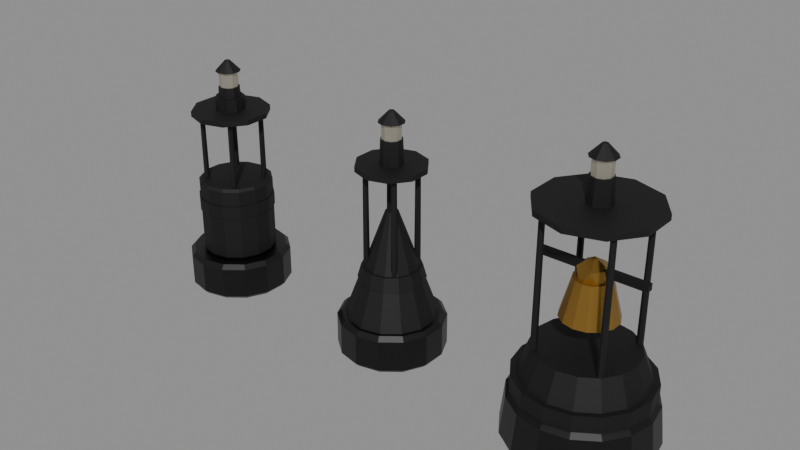 # Source: buoys.blend  (saved by Blender 4.5.91; exported with 4.5.12 LTS)
import bpy
from mathutils import Matrix  # noqa: F401  (used for matrix-valued properties, if any)

bpy.ops.wm.read_factory_settings(use_empty=True)
scene = bpy.context.scene
scene.name = 'Scene'

# ---- materials (node trees are filled in below, after node groups)
mat_wet_2a2a2a = bpy.data.materials.new('wet_2A2A2A')
mat_wet_2a2a2a.diffuse_color = (0.02315, 0.02315, 0.02315, 1.0)
mat_col_b3261e = bpy.data.materials.new('col_B3261E')
mat_col_b3261e.diffuse_color = (0.4508, 0.01938, 0.01298, 1.0)
mat_col_e8e2d4 = bpy.data.materials.new('col_E8E2D4')
mat_col_e8e2d4.diffuse_color = (0.807, 0.7605, 0.6584, 1.0)
mat_col_2b2d30 = bpy.data.materials.new('col_2B2D30')
mat_col_2b2d30.diffuse_color = (0.02416, 0.02624, 0.02956, 1.0)
mat_col_1e1f22 = bpy.data.materials.new('col_1E1F22')
mat_col_1e1f22.diffuse_color = (0.01298, 0.0137, 0.016, 1.0)
mat_metal_c9c2b0 = bpy.data.materials.new('metal_C9C2B0')
mat_metal_c9c2b0.diffuse_color = (0.5841, 0.5395, 0.4342, 1.0)
mat_col_1f6b3a = bpy.data.materials.new('col_1F6B3A')
mat_col_1f6b3a.diffuse_color = (0.0137, 0.147, 0.04231, 1.0)
mat_col_1e3c46 = bpy.data.materials.new('col_1E3C46')
mat_col_1e3c46.diffuse_color = (0.01298, 0.04519, 0.06125, 1.0)
mat_col_c7a63a = bpy.data.materials.new('col_C7A63A')
mat_col_c7a63a.diffuse_color = (0.5711, 0.3813, 0.04231, 1.0)
mat_metal_a8803c = bpy.data.materials.new('metal_A8803C')
mat_metal_a8803c.diffuse_color = (0.3916, 0.2159, 0.04519, 1.0)

# ---- material node trees
mat_wet_2a2a2a.use_nodes = True; mat_wet_2a2a2a.node_tree.nodes.clear()
_N = mat_wet_2a2a2a.node_tree.nodes; _L = mat_wet_2a2a2a.node_tree.links
n0 = _N.new('ShaderNodeBsdfPrincipled'); n0.name = 'Principled BSDF'; n0.location = (-200, 100)
n0.inputs[2].default_value = 0.4
n1 = _N.new('ShaderNodeOutputMaterial'); n1.name = 'Material Output'; n1.location = (200, 100)
n2 = _N.new('ShaderNodeVertexColor'); n2.name = 'Color Attribute'; n2.location = (0, 0)
n2.layer_name = 'Col'
n3 = _N.new('ShaderNodeMix'); n3.name = 'Mix'; n3.location = (0, 0)
n3.data_type = 'RGBA'
n3.blend_type = 'MULTIPLY'
n3.inputs[0].default_value = 1.0
n3.inputs[6].default_value = (0.02315, 0.02315, 0.02315, 1.0)
_L.new(n0.outputs[0], n1.inputs[0])
_L.new(n2.outputs[0], n3.inputs[7])
_L.new(n3.outputs[2], n0.inputs[0])
n1.is_active_output = True
mat_col_b3261e.use_nodes = True; mat_col_b3261e.node_tree.nodes.clear()
_N = mat_col_b3261e.node_tree.nodes; _L = mat_col_b3261e.node_tree.links
n0 = _N.new('ShaderNodeBsdfPrincipled'); n0.name = 'Principled BSDF'; n0.location = (-200, 100)
n0.inputs[2].default_value = 0.7
n1 = _N.new('ShaderNodeOutputMaterial'); n1.name = 'Material Output'; n1.location = (200, 100)
n2 = _N.new('ShaderNodeVertexColor'); n2.name = 'Color Attribute'; n2.location = (0, 0)
n2.layer_name = 'Col'
n3 = _N.new('ShaderNodeMix'); n3.name = 'Mix'; n3.location = (0, 0)
n3.data_type = 'RGBA'
n3.blend_type = 'MULTIPLY'
n3.inputs[0].default_value = 1.0
n3.inputs[6].default_value = (0.4508, 0.01938, 0.01298, 1.0)
_L.new(n0.outputs[0], n1.inputs[0])
_L.new(n2.outputs[0], n3.inputs[7])
_L.new(n3.outputs[2], n0.inputs[0])
n1.is_active_output = True
mat_col_e8e2d4.use_nodes = True; mat_col_e8e2d4.node_tree.nodes.clear()
_N = mat_col_e8e2d4.node_tree.nodes; _L = mat_col_e8e2d4.node_tree.links
n0 = _N.new('ShaderNodeBsdfPrincipled'); n0.name = 'Principled BSDF'; n0.location = (-200, 100)
n0.inputs[2].default_value = 0.7
n1 = _N.new('ShaderNodeOutputMaterial'); n1.name = 'Material Output'; n1.location = (200, 100)
n2 = _N.new('ShaderNodeVertexColor'); n2.name = 'Color Attribute'; n2.location = (0, 0)
n2.layer_name = 'Col'
n3 = _N.new('ShaderNodeMix'); n3.name = 'Mix'; n3.location = (0, 0)
n3.data_type = 'RGBA'
n3.blend_type = 'MULTIPLY'
n3.inputs[0].default_value = 1.0
n3.inputs[6].default_value = (0.807, 0.7605, 0.6584, 1.0)
_L.new(n0.outputs[0], n1.inputs[0])
_L.new(n2.outputs[0], n3.inputs[7])
_L.new(n3.outputs[2], n0.inputs[0])
n1.is_active_output = True
mat_col_2b2d30.use_nodes = True; mat_col_2b2d30.node_tree.nodes.clear()
_N = mat_col_2b2d30.node_tree.nodes; _L = mat_col_2b2d30.node_tree.links
n0 = _N.new('ShaderNodeBsdfPrincipled'); n0.name = 'Principled BSDF'; n0.location = (-200, 100)
n0.inputs[2].default_value = 0.7
n1 = _N.new('ShaderNodeOutputMaterial'); n1.name = 'Material Output'; n1.location = (200, 100)
n2 = _N.new('ShaderNodeVertexColor'); n2.name = 'Color Attribute'; n2.location = (0, 0)
n2.layer_name = 'Col'
n3 = _N.new('ShaderNodeMix'); n3.name = 'Mix'; n3.location = (0, 0)
n3.data_type = 'RGBA'
n3.blend_type = 'MULTIPLY'
n3.inputs[0].default_value = 1.0
n3.inputs[6].default_value = (0.02416, 0.02624, 0.02956, 1.0)
_L.new(n0.outputs[0], n1.inputs[0])
_L.new(n2.outputs[0], n3.inputs[7])
_L.new(n3.outputs[2], n0.inputs[0])
n1.is_active_output = True
mat_col_1e1f22.use_nodes = True; mat_col_1e1f22.node_tree.nodes.clear()
_N = mat_col_1e1f22.node_tree.nodes; _L = mat_col_1e1f22.node_tree.links
n0 = _N.new('ShaderNodeBsdfPrincipled'); n0.name = 'Principled BSDF'; n0.location = (-200, 100)
n0.inputs[2].default_value = 0.7
n1 = _N.new('ShaderNodeOutputMaterial'); n1.name = 'Material Output'; n1.location = (200, 100)
n2 = _N.new('ShaderNodeVertexColor'); n2.name = 'Color Attribute'; n2.location = (0, 0)
n2.layer_name = 'Col'
n3 = _N.new('ShaderNodeMix'); n3.name = 'Mix'; n3.location = (0, 0)
n3.data_type = 'RGBA'
n3.blend_type = 'MULTIPLY'
n3.inputs[0].default_value = 1.0
n3.inputs[6].default_value = (0.01298, 0.0137, 0.016, 1.0)
_L.new(n0.outputs[0], n1.inputs[0])
_L.new(n2.outputs[0], n3.inputs[7])
_L.new(n3.outputs[2], n0.inputs[0])
n1.is_active_output = True
mat_metal_c9c2b0.use_nodes = True; mat_metal_c9c2b0.node_tree.nodes.clear()
_N = mat_metal_c9c2b0.node_tree.nodes; _L = mat_metal_c9c2b0.node_tree.links
n0 = _N.new('ShaderNodeBsdfPrincipled'); n0.name = 'Principled BSDF'; n0.location = (-200, 100)
n0.inputs[0].default_value = (0.5841, 0.5395, 0.4342, 1.0)
n0.inputs[1].default_value = 0.8
n0.inputs[2].default_value = 0.35
n1 = _N.new('ShaderNodeOutputMaterial'); n1.name = 'Material Output'; n1.location = (200, 100)
_L.new(n0.outputs[0], n1.inputs[0])
n1.is_active_output = True
mat_col_1f6b3a.use_nodes = True; mat_col_1f6b3a.node_tree.nodes.clear()
_N = mat_col_1f6b3a.node_tree.nodes; _L = mat_col_1f6b3a.node_tree.links
n0 = _N.new('ShaderNodeBsdfPrincipled'); n0.name = 'Principled BSDF'; n0.location = (-200, 100)
n0.inputs[2].default_value = 0.7
n1 = _N.new('ShaderNodeOutputMaterial'); n1.name = 'Material Output'; n1.location = (200, 100)
n2 = _N.new('ShaderNodeVertexColor'); n2.name = 'Color Attribute'; n2.location = (0, 0)
n2.layer_name = 'Col'
n3 = _N.new('ShaderNodeMix'); n3.name = 'Mix'; n3.location = (0, 0)
n3.data_type = 'RGBA'
n3.blend_type = 'MULTIPLY'
n3.inputs[0].default_value = 1.0
n3.inputs[6].default_value = (0.0137, 0.147, 0.04231, 1.0)
_L.new(n0.outputs[0], n1.inputs[0])
_L.new(n2.outputs[0], n3.inputs[7])
_L.new(n3.outputs[2], n0.inputs[0])
n1.is_active_output = True
mat_col_1e3c46.use_nodes = True; mat_col_1e3c46.node_tree.nodes.clear()
_N = mat_col_1e3c46.node_tree.nodes; _L = mat_col_1e3c46.node_tree.links
n0 = _N.new('ShaderNodeBsdfPrincipled'); n0.name = 'Principled BSDF'; n0.location = (-200, 100)
n0.inputs[2].default_value = 0.7
n1 = _N.new('ShaderNodeOutputMaterial'); n1.name = 'Material Output'; n1.location = (200, 100)
n2 = _N.new('ShaderNodeVertexColor'); n2.name = 'Color Attribute'; n2.location = (0, 0)
n2.layer_name = 'Col'
n3 = _N.new('ShaderNodeMix'); n3.name = 'Mix'; n3.location = (0, 0)
n3.data_type = 'RGBA'
n3.blend_type = 'MULTIPLY'
n3.inputs[0].default_value = 1.0
n3.inputs[6].default_value = (0.01298, 0.04519, 0.06125, 1.0)
_L.new(n0.outputs[0], n1.inputs[0])
_L.new(n2.outputs[0], n3.inputs[7])
_L.new(n3.outputs[2], n0.inputs[0])
n1.is_active_output = True
mat_col_c7a63a.use_nodes = True; mat_col_c7a63a.node_tree.nodes.clear()
_N = mat_col_c7a63a.node_tree.nodes; _L = mat_col_c7a63a.node_tree.links
n0 = _N.new('ShaderNodeBsdfPrincipled'); n0.name = 'Principled BSDF'; n0.location = (-200, 100)
n0.inputs[2].default_value = 0.7
n1 = _N.new('ShaderNodeOutputMaterial'); n1.name = 'Material Output'; n1.location = (200, 100)
n2 = _N.new('ShaderNodeVertexColor'); n2.name = 'Color Attribute'; n2.location = (0, 0)
n2.layer_name = 'Col'
n3 = _N.new('ShaderNodeMix'); n3.name = 'Mix'; n3.location = (0, 0)
n3.data_type = 'RGBA'
n3.blend_type = 'MULTIPLY'
n3.inputs[0].default_value = 1.0
n3.inputs[6].default_value = (0.5711, 0.3813, 0.04231, 1.0)
_L.new(n0.outputs[0], n1.inputs[0])
_L.new(n2.outputs[0], n3.inputs[7])
_L.new(n3.outputs[2], n0.inputs[0])
n1.is_active_output = True
mat_metal_a8803c.use_nodes = True; mat_metal_a8803c.node_tree.nodes.clear()
_N = mat_metal_a8803c.node_tree.nodes; _L = mat_metal_a8803c.node_tree.links
n0 = _N.new('ShaderNodeBsdfPrincipled'); n0.name = 'Principled BSDF'; n0.location = (-200, 100)
n0.inputs[0].default_value = (0.3916, 0.2159, 0.04519, 1.0)
n0.inputs[1].default_value = 0.8
n0.inputs[2].default_value = 0.35
n1 = _N.new('ShaderNodeOutputMaterial'); n1.name = 'Material Output'; n1.location = (200, 100)
_L.new(n0.outputs[0], n1.inputs[0])
n1.is_active_output = True

# ---- meshes
me_float = bpy.data.meshes.new('Float')
me_float.from_pydata([(1.863e-09, 0.9179, 0.0), (0.0, 1.0, 0.08), (-1.863e-09, 0.9179, 0.75), (0.0, 1.0, 0.67), (0.3983, 0.827, 0.0), (0.4339, 0.901, 0.08), (0.3983, 0.827, 0.75), (0.4339, 0.901, 0.67), (0.7177, 0.5723, 0.0), (0.7818, 0.6235, 0.08), (0.7177, 0.5723, 0.75), (0.7818, 0.6235, 0.67), (0.8949, 0.2043, 0.0), (0.9749, 0.2225, 0.08), (0.8949, 0.2043, 0.75), (0.9749, 0.2225, 0.67), (0.8949, -0.2043, 0.0), (0.9749, -0.2225, 0.08), (0.8949, -0.2043, 0.75), (0.9749, -0.2225, 0.67), (0.7177, -0.5723, 0.0), (0.7818, -0.6235, 0.08), (0.7177, -0.5723, 0.75), (0.7818, -0.6235, 0.67), (0.3983, -0.827, 0.0), (0.4339, -0.901, 0.08), (0.3983, -0.827, 0.75), (0.4339, -0.901, 0.67), (-1.863e-09, -0.9179, 0.0), (0.0, -1.0, 0.08), (1.863e-09, -0.9179, 0.75), (0.0, -1.0, 0.67), (-0.3983, -0.827, 0.0), (-0.4339, -0.901, 0.08), (-0.3983, -0.827, 0.75), (-0.4339, -0.901, 0.67), (-0.7177, -0.5723, 0.0), (-0.7818, -0.6235, 0.08), (-0.7177, -0.5723, 0.75), (-0.7818, -0.6235, 0.67), (-0.8949, -0.2043, 0.0), (-0.9749, -0.2225, 0.08), (-0.8949, -0.2043, 0.75), (-0.9749, -0.2225, 0.67), (-0.8949, 0.2043, 0.0), (-0.9749, 0.2225, 0.08), (-0.8949, 0.2043, 0.75), (-0.9749, 0.2225, 0.67), (-0.7177, 0.5723, 0.0), (-0.7818, 0.6235, 0.08), (-0.7177, 0.5723, 0.75), (-0.7818, 0.6235, 0.67), (-0.3983, 0.827, 0.0), (-0.4339, 0.901, 0.08), (-0.3983, 0.827, 0.75), (-0.4339, 0.901, 0.67), (0.0, 0.6687, 0.75), (0.0, 0.72, 0.8), (0.0, 0.6687, 2.25), (0.0, 0.72, 2.2), (0.2901, 0.6025, 0.75), (0.3124, 0.6487, 0.8), (0.2901, 0.6025, 2.25), (0.3124, 0.6487, 2.2), (0.5228, 0.4169, 0.75), (0.5629, 0.4489, 0.8), (0.5228, 0.4169, 2.25), (0.5629, 0.4489, 2.2), (0.6519, 0.1488, 0.75), (0.7019, 0.1602, 0.8), (0.6519, 0.1488, 2.25), (0.7019, 0.1602, 2.2), (0.6519, -0.1488, 0.75), (0.7019, -0.1602, 0.8), (0.6519, -0.1488, 2.25), (0.7019, -0.1602, 2.2), (0.5228, -0.4169, 0.75), (0.5629, -0.4489, 0.8), (0.5228, -0.4169, 2.25), (0.5629, -0.4489, 2.2), (0.2901, -0.6025, 0.75), (0.3124, -0.6487, 0.8), (0.2901, -0.6025, 2.25), (0.3124, -0.6487, 2.2), (0.0, -0.6687, 0.75), (0.0, -0.72, 0.8), (0.0, -0.6687, 2.25), (0.0, -0.72, 2.2), (-0.2901, -0.6025, 0.75), (-0.3124, -0.6487, 0.8), (-0.2901, -0.6025, 2.25), (-0.3124, -0.6487, 2.2), (-0.5228, -0.4169, 0.75), (-0.5629, -0.4489, 0.8), (-0.5228, -0.4169, 2.25), (-0.5629, -0.4489, 2.2), (-0.6519, -0.1488, 0.75), (-0.7019, -0.1602, 0.8), (-0.6519, -0.1488, 2.25), (-0.7019, -0.1602, 2.2), (-0.6519, 0.1488, 0.75), (-0.7019, 0.1602, 0.8), (-0.6519, 0.1488, 2.25), (-0.7019, 0.1602, 2.2), (-0.5228, 0.4169, 0.75), (-0.5629, 0.4489, 0.8), (-0.5228, 0.4169, 2.25), (-0.5629, 0.4489, 2.2), (-0.2901, 0.6025, 0.75), (-0.3124, 0.6487, 0.8), (-0.2901, 0.6025, 2.25), (-0.3124, 0.6487, 2.2), (0.0, 0.74, 1.65), (0.0, 0.74, 1.9), (0.3211, 0.6667, 1.65), (0.3211, 0.6667, 1.9), (0.5786, 0.4614, 1.65), (0.5786, 0.4614, 1.9), (0.7214, 0.1647, 1.65), (0.7214, 0.1647, 1.9), (0.7214, -0.1647, 1.65), (0.7214, -0.1647, 1.9), (0.5786, -0.4614, 1.65), (0.5786, -0.4614, 1.9), (0.3211, -0.6667, 1.65), (0.3211, -0.6667, 1.9), (0.0, -0.74, 1.65), (0.0, -0.74, 1.9), (-0.3211, -0.6667, 1.65), (-0.3211, -0.6667, 1.9), (-0.5786, -0.4614, 1.65), (-0.5786, -0.4614, 1.9), (-0.7214, -0.1647, 1.65), (-0.7214, -0.1647, 1.9), (-0.7214, 0.1647, 1.65), (-0.7214, 0.1647, 1.9), (-0.5786, 0.4614, 1.65), (-0.5786, 0.4614, 1.9), (-0.3211, 0.6667, 1.65), (-0.3211, 0.6667, 1.9), (0.3889, 0.4489, 1.45), (0.3889, 0.4389, 3.55), (0.4409, 0.4189, 1.45), (0.4322, 0.4139, 3.55), (0.4409, 0.3589, 1.45), (0.4322, 0.3639, 3.55), (0.3889, 0.3289, 1.45), (0.3889, 0.3389, 3.55), (0.3369, 0.3589, 1.45), (0.3456, 0.3639, 3.55), (0.3369, 0.4189, 1.45), (0.3456, 0.4139, 3.55), (-0.3889, 0.4489, 1.45), (-0.3889, 0.4389, 3.55), (-0.3369, 0.4189, 1.45), (-0.3456, 0.4139, 3.55), (-0.3369, 0.3589, 1.45), (-0.3456, 0.3639, 3.55), (-0.3889, 0.3289, 1.45), (-0.3889, 0.3389, 3.55), (-0.4409, 0.3589, 1.45), (-0.4322, 0.3639, 3.55), (-0.4409, 0.4189, 1.45), (-0.4322, 0.4139, 3.55), (-0.3889, -0.3289, 1.45), (-0.3889, -0.3389, 3.55), (-0.3369, -0.3589, 1.45), (-0.3456, -0.3639, 3.55), (-0.3369, -0.4189, 1.45), (-0.3456, -0.4139, 3.55), (-0.3889, -0.4489, 1.45), (-0.3889, -0.4389, 3.55), (-0.4409, -0.4189, 1.45), (-0.4322, -0.4139, 3.55), (-0.4409, -0.3589, 1.45), (-0.4322, -0.3639, 3.55), (0.3889, -0.3289, 1.45), (0.3889, -0.3389, 3.55), (0.4409, -0.3589, 1.45), (0.4322, -0.3639, 3.55), (0.4409, -0.4189, 1.45), (0.4322, -0.4139, 3.55), (0.3889, -0.4489, 1.45), (0.3889, -0.4389, 3.55), (0.3369, -0.4189, 1.45), (0.3456, -0.4139, 3.55), (0.3369, -0.3589, 1.45), (0.3456, -0.3639, 3.55), (0.0, 0.75, 3.55), (0.0, 0.75, 3.65), (0.4408, 0.6068, 3.55), (0.4408, 0.6068, 3.65), (0.7133, 0.2318, 3.55), (0.7133, 0.2318, 3.65), (0.7133, -0.2318, 3.55), (0.7133, -0.2318, 3.65), (0.4408, -0.6068, 3.55), (0.4408, -0.6068, 3.65), (0.0, -0.75, 3.55), (0.0, -0.75, 3.65), (-0.4408, -0.6068, 3.55), (-0.4408, -0.6068, 3.65), (-0.7133, -0.2318, 3.55), (-0.7133, -0.2318, 3.65), (-0.7133, 0.2318, 3.55), (-0.7133, 0.2318, 3.65), (-0.4408, 0.6068, 3.55), (-0.4408, 0.6068, 3.65), (0.0, 0.22, 3.65), (0.0, 0.2, 4.1), (0.1293, 0.178, 3.65), (0.1176, 0.1618, 4.1), (0.2092, 0.06798, 3.65), (0.1902, 0.0618, 4.1), (0.2092, -0.06798, 3.65), (0.1902, -0.0618, 4.1), (0.1293, -0.178, 3.65), (0.1176, -0.1618, 4.1), (0.0, -0.22, 3.65), (0.0, -0.2, 4.1), (-0.1293, -0.178, 3.65), (-0.1176, -0.1618, 4.1), (-0.2092, -0.06798, 3.65), (-0.1902, -0.0618, 4.1), (-0.2092, 0.06798, 3.65), (-0.1902, 0.0618, 4.1), (-0.1293, 0.178, 3.65), (-0.1176, 0.1618, 4.1), (0.0, 0.18, 4.1), (0.0, 0.18, 4.4), (0.1058, 0.1456, 4.1), (0.1058, 0.1456, 4.4), (0.1712, 0.05562, 4.1), (0.1712, 0.05562, 4.4), (0.1712, -0.05562, 4.1), (0.1712, -0.05562, 4.4), (0.1058, -0.1456, 4.1), (0.1058, -0.1456, 4.4), (0.0, -0.18, 4.1), (0.0, -0.18, 4.4), (-0.1058, -0.1456, 4.1), (-0.1058, -0.1456, 4.4), (-0.1712, -0.05562, 4.1), (-0.1712, -0.05562, 4.4), (-0.1712, 0.05562, 4.1), (-0.1712, 0.05562, 4.4), (-0.1058, 0.1456, 4.1), (-0.1058, 0.1456, 4.4), (0.0, 0.24, 4.4), (0.0, 0.05, 4.6), (0.1411, 0.1942, 4.4), (0.02939, 0.04045, 4.6), (0.2283, 0.07416, 4.4), (0.04755, 0.01545, 4.6), (0.2283, -0.07416, 4.4), (0.04755, -0.01545, 4.6), (0.1411, -0.1942, 4.4), (0.02939, -0.04045, 4.6), (0.0, -0.24, 4.4), (0.0, -0.05, 4.6), (-0.1411, -0.1942, 4.4), (-0.02939, -0.04045, 4.6), (-0.2283, -0.07416, 4.4), (-0.04755, -0.01545, 4.6), (-0.2283, 0.07416, 4.4), (-0.04755, 0.01545, 4.6), (-0.1411, 0.1942, 4.4), (-0.02939, 0.04045, 4.6), (0.0, 0.28, 3.45), (0.0, 0.28, 3.9), (0.1646, 0.2265, 3.45), (0.1646, 0.2265, 3.9), (0.2663, 0.08652, 3.45), (0.2663, 0.08652, 3.9), (0.2663, -0.08652, 3.45), (0.2663, -0.08652, 3.9), (0.1646, -0.2265, 3.45), (0.1646, -0.2265, 3.9), (0.0, -0.28, 3.45), (0.0, -0.28, 3.9), (-0.1646, -0.2265, 3.45), (-0.1646, -0.2265, 3.9), (-0.2663, -0.08652, 3.45), (-0.2663, -0.08652, 3.9), (-0.2663, 0.08652, 3.45), (-0.2663, 0.08652, 3.9), (-0.1646, 0.2265, 3.45), (-0.1646, 0.2265, 3.9)], [], [(1, 5, 4, 0), (7, 3, 2, 6), (5, 9, 8, 4), (11, 7, 6, 10), (9, 13, 12, 8), (15, 11, 10, 14), (13, 17, 16, 12), (19, 15, 14, 18), (17, 21, 20, 16), (23, 19, 18, 22), (21, 25, 24, 20), (27, 23, 22, 26), (25, 29, 28, 24), (31, 27, 26, 30), (29, 33, 32, 28), (35, 31, 30, 34), (33, 37, 36, 32), (39, 35, 34, 38), (37, 41, 40, 36), (43, 39, 38, 42), (41, 45, 44, 40), (47, 43, 42, 46), (45, 49, 48, 44), (51, 47, 46, 50), (49, 53, 52, 48), (55, 51, 50, 54), (53, 1, 0, 52), (3, 55, 54, 2), (0, 4, 8, 12, 16, 20, 24, 28, 32, 36, 40, 44, 48, 52), (1, 3, 7, 5), (53, 55, 3, 1), (6, 2, 54, 50, 46, 42, 38, 34, 30, 26, 22, 18, 14, 10), (5, 7, 11, 9), (9, 11, 15, 13), (13, 15, 19, 17), (17, 19, 23, 21), (21, 23, 27, 25), (25, 27, 31, 29), (29, 31, 35, 33), (33, 35, 39, 37), (37, 39, 43, 41), (41, 43, 47, 45), (45, 47, 51, 49), (49, 51, 55, 53), (57, 61, 60, 56), (63, 59, 58, 62), (61, 65, 64, 60), (67, 63, 62, 66), (65, 69, 68, 64), (71, 67, 66, 70), (69, 73, 72, 68), (75, 71, 70, 74), (73, 77, 76, 72), (79, 75, 74, 78), (77, 81, 80, 76), (83, 79, 78, 82), (81, 85, 84, 80), (87, 83, 82, 86), (85, 89, 88, 84), (91, 87, 86, 90), (89, 93, 92, 88), (95, 91, 90, 94), (93, 97, 96, 92), (99, 95, 94, 98), (97, 101, 100, 96), (103, 99, 98, 102), (101, 105, 104, 100), (107, 103, 102, 106), (105, 109, 108, 104), (111, 107, 106, 110), (109, 57, 56, 108), (59, 111, 110, 58), (56, 60, 64, 68, 72, 76, 80, 84, 88, 92, 96, 100, 104, 108), (57, 59, 63, 61), (109, 111, 59, 57), (62, 58, 110, 106, 102, 98, 94, 90, 86, 82, 78, 74, 70, 66), (61, 63, 67, 65), (65, 67, 71, 69), (69, 71, 75, 73), (73, 75, 79, 77), (77, 79, 83, 81), (81, 83, 87, 85), (85, 87, 91, 89), (89, 91, 95, 93), (93, 95, 99, 97), (97, 99, 103, 101), (101, 103, 107, 105), (105, 107, 111, 109), (112, 113, 115, 114), (114, 115, 117, 116), (116, 117, 119, 118), (118, 119, 121, 120), (120, 121, 123, 122), (122, 123, 125, 124), (124, 125, 127, 126), (126, 127, 129, 128), (128, 129, 131, 130), (130, 131, 133, 132), (132, 133, 135, 134), (134, 135, 137, 136), (115, 113, 139, 137, 135, 133, 131, 129, 127, 125, 123, 121, 119, 117), (136, 137, 139, 138), (138, 139, 113, 112), (112, 114, 116, 118, 120, 122, 124, 126, 128, 130, 132, 134, 136, 138), (140, 141, 143, 142), (142, 143, 145, 144), (144, 145, 147, 146), (146, 147, 149, 148), (143, 141, 151, 149, 147, 145), (148, 149, 151, 150), (150, 151, 141, 140), (140, 142, 144, 146, 148, 150), (152, 153, 155, 154), (154, 155, 157, 156), (156, 157, 159, 158), (158, 159, 161, 160), (155, 153, 163, 161, 159, 157), (160, 161, 163, 162), (162, 163, 153, 152), (152, 154, 156, 158, 160, 162), (164, 165, 167, 166), (166, 167, 169, 168), (168, 169, 171, 170), (170, 171, 173, 172), (167, 165, 175, 173, 171, 169), (172, 173, 175, 174), (174, 175, 165, 164), (164, 166, 168, 170, 172, 174), (176, 177, 179, 178), (178, 179, 181, 180), (180, 181, 183, 182), (182, 183, 185, 184), (179, 177, 187, 185, 183, 181), (184, 185, 187, 186), (186, 187, 177, 176), (176, 178, 180, 182, 184, 186), (188, 189, 191, 190), (190, 191, 193, 192), (192, 193, 195, 194), (194, 195, 197, 196), (196, 197, 199, 198), (198, 199, 201, 200), (200, 201, 203, 202), (202, 203, 205, 204), (191, 189, 207, 205, 203, 201, 199, 197, 195, 193), (204, 205, 207, 206), (206, 207, 189, 188), (188, 190, 192, 194, 196, 198, 200, 202, 204, 206), (208, 209, 211, 210), (210, 211, 213, 212), (212, 213, 215, 214), (214, 215, 217, 216), (216, 217, 219, 218), (218, 219, 221, 220), (220, 221, 223, 222), (222, 223, 225, 224), (211, 209, 227, 225, 223, 221, 219, 217, 215, 213), (224, 225, 227, 226), (226, 227, 209, 208), (208, 210, 212, 214, 216, 218, 220, 222, 224, 226), (228, 229, 231, 230), (230, 231, 233, 232), (232, 233, 235, 234), (234, 235, 237, 236), (236, 237, 239, 238), (238, 239, 241, 240), (240, 241, 243, 242), (242, 243, 245, 244), (231, 229, 247, 245, 243, 241, 239, 237, 235, 233), (244, 245, 247, 246), (246, 247, 229, 228), (228, 230, 232, 234, 236, 238, 240, 242, 244, 246), (248, 249, 251, 250), (250, 251, 253, 252), (252, 253, 255, 254), (254, 255, 257, 256), (256, 257, 259, 258), (258, 259, 261, 260), (260, 261, 263, 262), (262, 263, 265, 264), (251, 249, 267, 265, 263, 261, 259, 257, 255, 253), (264, 265, 267, 266), (266, 267, 249, 248), (248, 250, 252, 254, 256, 258, 260, 262, 264, 266), (268, 269, 271, 270), (270, 271, 273, 272), (272, 273, 275, 274), (274, 275, 277, 276), (276, 277, 279, 278), (278, 279, 281, 280), (280, 281, 283, 282), (282, 283, 285, 284), (271, 269, 287, 285, 283, 281, 279, 277, 275, 273), (284, 285, 287, 286), (286, 287, 269, 268), (268, 270, 272, 274, 276, 278, 280, 282, 284, 286)])
me_float.polygons.foreach_set('material_index', [0, 0, 0, 0, 0, 0, 0, 0, 0, 0, 0, 0, 0, 0, 0, 0, 0, 0, 0, 0, 0, 0, 0, 0, 0, 0, 0, 0, 0, 0, 0, 0, 0, 0, 0, 0, 0, 0, 0, 0, 0, 0, 0, 0, 1, 1, 1, 1, 1, 1, 1, 1, 1, 1, 1, 1, 1, 1, 1, 1, 1, 1, 1, 1, 1, 1, 1, 1, 1, 1, 1, 1, 1, 1, 1, 1, 1, 1, 1, 1, 1, 1, 1, 1, 1, 1, 1, 1, 2, 2, 2, 2, 2, 2, 2, 2, 2, 2, 2, 2, 2, 2, 2, 2, 3, 3, 3, 3, 3, 3, 3, 3, 3, 3, 3, 3, 3, 3, 3, 3, 3, 3, 3, 3, 3, 3, 3, 3, 3, 3, 3, 3, 3, 3, 3, 3, 3, 3, 3, 3, 3, 3, 3, 3, 3, 3, 3, 3, 4, 4, 4, 4, 4, 4, 4, 4, 4, 4, 4, 4, 5, 5, 5, 5, 5, 5, 5, 5, 5, 5, 5, 5, 4, 4, 4, 4, 4, 4, 4, 4, 4, 4, 4, 4, 1, 1, 1, 1, 1, 1, 1, 1, 1, 1, 1, 1])
me_float.materials.append(mat_wet_2a2a2a)
me_float.materials.append(mat_col_b3261e)
me_float.materials.append(mat_col_e8e2d4)
me_float.materials.append(mat_col_2b2d30)
me_float.materials.append(mat_col_1e1f22)
me_float.materials.append(mat_metal_c9c2b0)
me_float.update()
me_float_001 = bpy.data.meshes.new('Float.001')
me_float_001.from_pydata([(1.863e-09, 0.9179, 0.0), (0.0, 1.0, 0.08), (-1.863e-09, 0.9179, 0.75), (0.0, 1.0, 0.67), (0.3983, 0.827, 0.0), (0.4339, 0.901, 0.08), (0.3983, 0.827, 0.75), (0.4339, 0.901, 0.67), (0.7177, 0.5723, 0.0), (0.7818, 0.6235, 0.08), (0.7177, 0.5723, 0.75), (0.7818, 0.6235, 0.67), (0.8949, 0.2043, 0.0), (0.9749, 0.2225, 0.08), (0.8949, 0.2043, 0.75), (0.9749, 0.2225, 0.67), (0.8949, -0.2043, 0.0), (0.9749, -0.2225, 0.08), (0.8949, -0.2043, 0.75), (0.9749, -0.2225, 0.67), (0.7177, -0.5723, 0.0), (0.7818, -0.6235, 0.08), (0.7177, -0.5723, 0.75), (0.7818, -0.6235, 0.67), (0.3983, -0.827, 0.0), (0.4339, -0.901, 0.08), (0.3983, -0.827, 0.75), (0.4339, -0.901, 0.67), (-1.863e-09, -0.9179, 0.0), (0.0, -1.0, 0.08), (1.863e-09, -0.9179, 0.75), (0.0, -1.0, 0.67), (-0.3983, -0.827, 0.0), (-0.4339, -0.901, 0.08), (-0.3983, -0.827, 0.75), (-0.4339, -0.901, 0.67), (-0.7177, -0.5723, 0.0), (-0.7818, -0.6235, 0.08), (-0.7177, -0.5723, 0.75), (-0.7818, -0.6235, 0.67), (-0.8949, -0.2043, 0.0), (-0.9749, -0.2225, 0.08), (-0.8949, -0.2043, 0.75), (-0.9749, -0.2225, 0.67), (-0.8949, 0.2043, 0.0), (-0.9749, 0.2225, 0.08), (-0.8949, 0.2043, 0.75), (-0.9749, 0.2225, 0.67), (-0.7177, 0.5723, 0.0), (-0.7818, 0.6235, 0.08), (-0.7177, 0.5723, 0.75), (-0.7818, 0.6235, 0.67), (-0.3983, 0.827, 0.0), (-0.4339, 0.901, 0.08), (-0.3983, 0.827, 0.75), (-0.4339, 0.901, 0.67), (0.0, 0.85, 0.75), (0.0, 0.12, 2.75), (0.3688, 0.7658, 0.75), (0.05207, 0.1081, 2.75), (0.6646, 0.53, 0.75), (0.09382, 0.07482, 2.75), (0.8287, 0.1891, 0.75), (0.117, 0.0267, 2.75), (0.8287, -0.1891, 0.75), (0.117, -0.0267, 2.75), (0.6646, -0.53, 0.75), (0.09382, -0.07482, 2.75), (0.3688, -0.7658, 0.75), (0.05207, -0.1081, 2.75), (0.0, -0.85, 0.75), (0.0, -0.12, 2.75), (-0.3688, -0.7658, 0.75), (-0.05207, -0.1081, 2.75), (-0.6646, -0.53, 0.75), (-0.09382, -0.07482, 2.75), (-0.8287, -0.1891, 0.75), (-0.117, -0.0267, 2.75), (-0.8287, 0.1891, 0.75), (-0.117, 0.0267, 2.75), (-0.6646, 0.53, 0.75), (-0.09382, 0.07482, 2.75), (-0.3688, 0.7658, 0.75), (-0.05207, 0.1081, 2.75), (0.0, 0.62, 1.45), (0.0, 0.55, 1.7), (0.269, 0.5586, 1.45), (0.2386, 0.4955, 1.7), (0.4847, 0.3866, 1.45), (0.43, 0.3429, 1.7), (0.6045, 0.138, 1.45), (0.5362, 0.1224, 1.7), (0.6045, -0.138, 1.45), (0.5362, -0.1224, 1.7), (0.4847, -0.3866, 1.45), (0.43, -0.3429, 1.7), (0.269, -0.5586, 1.45), (0.2386, -0.4955, 1.7), (0.0, -0.62, 1.45), (0.0, -0.55, 1.7), (-0.269, -0.5586, 1.45), (-0.2386, -0.4955, 1.7), (-0.4847, -0.3866, 1.45), (-0.43, -0.3429, 1.7), (-0.6045, -0.138, 1.45), (-0.5362, -0.1224, 1.7), (-0.6045, 0.138, 1.45), (-0.5362, 0.1224, 1.7), (-0.4847, 0.3866, 1.45), (-0.43, 0.3429, 1.7), (-0.269, 0.5586, 1.45), (-0.2386, 0.4955, 1.7), (0.3182, 0.3782, 1.45), (0.3182, 0.3682, 3.55), (0.3702, 0.3482, 1.45), (0.3615, 0.3432, 3.55), (0.3702, 0.2882, 1.45), (0.3615, 0.2932, 3.55), (0.3182, 0.2582, 1.45), (0.3182, 0.2682, 3.55), (0.2662, 0.2882, 1.45), (0.2749, 0.2932, 3.55), (0.2662, 0.3482, 1.45), (0.2749, 0.3432, 3.55), (-0.3182, 0.3782, 1.45), (-0.3182, 0.3682, 3.55), (-0.2662, 0.3482, 1.45), (-0.2749, 0.3432, 3.55), (-0.2662, 0.2882, 1.45), (-0.2749, 0.2932, 3.55), (-0.3182, 0.2582, 1.45), (-0.3182, 0.2682, 3.55), (-0.3702, 0.2882, 1.45), (-0.3615, 0.2932, 3.55), (-0.3702, 0.3482, 1.45), (-0.3615, 0.3432, 3.55), (-0.3182, -0.2582, 1.45), (-0.3182, -0.2682, 3.55), (-0.2662, -0.2882, 1.45), (-0.2749, -0.2932, 3.55), (-0.2662, -0.3482, 1.45), (-0.2749, -0.3432, 3.55), (-0.3182, -0.3782, 1.45), (-0.3182, -0.3682, 3.55), (-0.3702, -0.3482, 1.45), (-0.3615, -0.3432, 3.55), (-0.3702, -0.2882, 1.45), (-0.3615, -0.2932, 3.55), (0.3182, -0.2582, 1.45), (0.3182, -0.2682, 3.55), (0.3702, -0.2882, 1.45), (0.3615, -0.2932, 3.55), (0.3702, -0.3482, 1.45), (0.3615, -0.3432, 3.55), (0.3182, -0.3782, 1.45), (0.3182, -0.3682, 3.55), (0.2662, -0.3482, 1.45), (0.2749, -0.3432, 3.55), (0.2662, -0.2882, 1.45), (0.2749, -0.2932, 3.55), (0.0, 0.65, 3.55), (0.0, 0.65, 3.65), (0.3821, 0.5259, 3.55), (0.3821, 0.5259, 3.65), (0.6182, 0.2009, 3.55), (0.6182, 0.2009, 3.65), (0.6182, -0.2009, 3.55), (0.6182, -0.2009, 3.65), (0.3821, -0.5259, 3.55), (0.3821, -0.5259, 3.65), (0.0, -0.65, 3.55), (0.0, -0.65, 3.65), (-0.3821, -0.5259, 3.55), (-0.3821, -0.5259, 3.65), (-0.6182, -0.2009, 3.55), (-0.6182, -0.2009, 3.65), (-0.6182, 0.2009, 3.55), (-0.6182, 0.2009, 3.65), (-0.3821, 0.5259, 3.55), (-0.3821, 0.5259, 3.65), (0.0, 0.22, 3.65), (0.0, 0.2, 4.1), (0.1293, 0.178, 3.65), (0.1176, 0.1618, 4.1), (0.2092, 0.06798, 3.65), (0.1902, 0.0618, 4.1), (0.2092, -0.06798, 3.65), (0.1902, -0.0618, 4.1), (0.1293, -0.178, 3.65), (0.1176, -0.1618, 4.1), (0.0, -0.22, 3.65), (0.0, -0.2, 4.1), (-0.1293, -0.178, 3.65), (-0.1176, -0.1618, 4.1), (-0.2092, -0.06798, 3.65), (-0.1902, -0.0618, 4.1), (-0.2092, 0.06798, 3.65), (-0.1902, 0.0618, 4.1), (-0.1293, 0.178, 3.65), (-0.1176, 0.1618, 4.1), (0.0, 0.18, 4.1), (0.0, 0.18, 4.4), (0.1058, 0.1456, 4.1), (0.1058, 0.1456, 4.4), (0.1712, 0.05562, 4.1), (0.1712, 0.05562, 4.4), (0.1712, -0.05562, 4.1), (0.1712, -0.05562, 4.4), (0.1058, -0.1456, 4.1), (0.1058, -0.1456, 4.4), (0.0, -0.18, 4.1), (0.0, -0.18, 4.4), (-0.1058, -0.1456, 4.1), (-0.1058, -0.1456, 4.4), (-0.1712, -0.05562, 4.1), (-0.1712, -0.05562, 4.4), (-0.1712, 0.05562, 4.1), (-0.1712, 0.05562, 4.4), (-0.1058, 0.1456, 4.1), (-0.1058, 0.1456, 4.4), (0.0, 0.24, 4.4), (0.0, 0.05, 4.6), (0.1411, 0.1942, 4.4), (0.02939, 0.04045, 4.6), (0.2283, 0.07416, 4.4), (0.04755, 0.01545, 4.6), (0.2283, -0.07416, 4.4), (0.04755, -0.01545, 4.6), (0.1411, -0.1942, 4.4), (0.02939, -0.04045, 4.6), (0.0, -0.24, 4.4), (0.0, -0.05, 4.6), (-0.1411, -0.1942, 4.4), (-0.02939, -0.04045, 4.6), (-0.2283, -0.07416, 4.4), (-0.04755, -0.01545, 4.6), (-0.2283, 0.07416, 4.4), (-0.04755, 0.01545, 4.6), (-0.1411, 0.1942, 4.4), (-0.02939, 0.04045, 4.6), (0.0, 0.3, 3.4), (0.0, 0.02, 3.9), (0.1763, 0.2427, 3.4), (0.01176, 0.01618, 3.9), (0.2853, 0.09271, 3.4), (0.01902, 0.00618, 3.9), (0.2853, -0.09271, 3.4), (0.01902, -0.00618, 3.9), (0.1763, -0.2427, 3.4), (0.01176, -0.01618, 3.9), (0.0, -0.3, 3.4), (0.0, -0.02, 3.9), (-0.1763, -0.2427, 3.4), (-0.01176, -0.01618, 3.9), (-0.2853, -0.09271, 3.4), (-0.01902, -0.00618, 3.9), (-0.2853, 0.09271, 3.4), (-0.01902, 0.00618, 3.9), (-0.1763, 0.2427, 3.4), (-0.01176, 0.01618, 3.9)], [], [(1, 5, 4, 0), (7, 3, 2, 6), (5, 9, 8, 4), (11, 7, 6, 10), (9, 13, 12, 8), (15, 11, 10, 14), (13, 17, 16, 12), (19, 15, 14, 18), (17, 21, 20, 16), (23, 19, 18, 22), (21, 25, 24, 20), (27, 23, 22, 26), (25, 29, 28, 24), (31, 27, 26, 30), (29, 33, 32, 28), (35, 31, 30, 34), (33, 37, 36, 32), (39, 35, 34, 38), (37, 41, 40, 36), (43, 39, 38, 42), (41, 45, 44, 40), (47, 43, 42, 46), (45, 49, 48, 44), (51, 47, 46, 50), (49, 53, 52, 48), (55, 51, 50, 54), (53, 1, 0, 52), (3, 55, 54, 2), (0, 4, 8, 12, 16, 20, 24, 28, 32, 36, 40, 44, 48, 52), (1, 3, 7, 5), (53, 55, 3, 1), (6, 2, 54, 50, 46, 42, 38, 34, 30, 26, 22, 18, 14, 10), (5, 7, 11, 9), (9, 11, 15, 13), (13, 15, 19, 17), (17, 19, 23, 21), (21, 23, 27, 25), (25, 27, 31, 29), (29, 31, 35, 33), (33, 35, 39, 37), (37, 39, 43, 41), (41, 43, 47, 45), (45, 47, 51, 49), (49, 51, 55, 53), (56, 57, 59, 58), (58, 59, 61, 60), (60, 61, 63, 62), (62, 63, 65, 64), (64, 65, 67, 66), (66, 67, 69, 68), (68, 69, 71, 70), (70, 71, 73, 72), (72, 73, 75, 74), (74, 75, 77, 76), (76, 77, 79, 78), (78, 79, 81, 80), (59, 57, 83, 81, 79, 77, 75, 73, 71, 69, 67, 65, 63, 61), (80, 81, 83, 82), (82, 83, 57, 56), (56, 58, 60, 62, 64, 66, 68, 70, 72, 74, 76, 78, 80, 82), (84, 85, 87, 86), (86, 87, 89, 88), (88, 89, 91, 90), (90, 91, 93, 92), (92, 93, 95, 94), (94, 95, 97, 96), (96, 97, 99, 98), (98, 99, 101, 100), (100, 101, 103, 102), (102, 103, 105, 104), (104, 105, 107, 106), (106, 107, 109, 108), (87, 85, 111, 109, 107, 105, 103, 101, 99, 97, 95, 93, 91, 89), (108, 109, 111, 110), (110, 111, 85, 84), (84, 86, 88, 90, 92, 94, 96, 98, 100, 102, 104, 106, 108, 110), (112, 113, 115, 114), (114, 115, 117, 116), (116, 117, 119, 118), (118, 119, 121, 120), (115, 113, 123, 121, 119, 117), (120, 121, 123, 122), (122, 123, 113, 112), (112, 114, 116, 118, 120, 122), (124, 125, 127, 126), (126, 127, 129, 128), (128, 129, 131, 130), (130, 131, 133, 132), (127, 125, 135, 133, 131, 129), (132, 133, 135, 134), (134, 135, 125, 124), (124, 126, 128, 130, 132, 134), (136, 137, 139, 138), (138, 139, 141, 140), (140, 141, 143, 142), (142, 143, 145, 144), (139, 137, 147, 145, 143, 141), (144, 145, 147, 146), (146, 147, 137, 136), (136, 138, 140, 142, 144, 146), (148, 149, 151, 150), (150, 151, 153, 152), (152, 153, 155, 154), (154, 155, 157, 156), (151, 149, 159, 157, 155, 153), (156, 157, 159, 158), (158, 159, 149, 148), (148, 150, 152, 154, 156, 158), (160, 161, 163, 162), (162, 163, 165, 164), (164, 165, 167, 166), (166, 167, 169, 168), (168, 169, 171, 170), (170, 171, 173, 172), (172, 173, 175, 174), (174, 175, 177, 176), (163, 161, 179, 177, 175, 173, 171, 169, 167, 165), (176, 177, 179, 178), (178, 179, 161, 160), (160, 162, 164, 166, 168, 170, 172, 174, 176, 178), (180, 181, 183, 182), (182, 183, 185, 184), (184, 185, 187, 186), (186, 187, 189, 188), (188, 189, 191, 190), (190, 191, 193, 192), (192, 193, 195, 194), (194, 195, 197, 196), (183, 181, 199, 197, 195, 193, 191, 189, 187, 185), (196, 197, 199, 198), (198, 199, 181, 180), (180, 182, 184, 186, 188, 190, 192, 194, 196, 198), (200, 201, 203, 202), (202, 203, 205, 204), (204, 205, 207, 206), (206, 207, 209, 208), (208, 209, 211, 210), (210, 211, 213, 212), (212, 213, 215, 214), (214, 215, 217, 216), (203, 201, 219, 217, 215, 213, 211, 209, 207, 205), (216, 217, 219, 218), (218, 219, 201, 200), (200, 202, 204, 206, 208, 210, 212, 214, 216, 218), (220, 221, 223, 222), (222, 223, 225, 224), (224, 225, 227, 226), (226, 227, 229, 228), (228, 229, 231, 230), (230, 231, 233, 232), (232, 233, 235, 234), (234, 235, 237, 236), (223, 221, 239, 237, 235, 233, 231, 229, 227, 225), (236, 237, 239, 238), (238, 239, 221, 220), (220, 222, 224, 226, 228, 230, 232, 234, 236, 238), (240, 241, 243, 242), (242, 243, 245, 244), (244, 245, 247, 246), (246, 247, 249, 248), (248, 249, 251, 250), (250, 251, 253, 252), (252, 253, 255, 254), (254, 255, 257, 256), (243, 241, 259, 257, 255, 253, 251, 249, 247, 245), (256, 257, 259, 258), (258, 259, 241, 240), (240, 242, 244, 246, 248, 250, 252, 254, 256, 258)])
me_float_001.polygons.foreach_set('material_index', [0, 0, 0, 0, 0, 0, 0, 0, 0, 0, 0, 0, 0, 0, 0, 0, 0, 0, 0, 0, 0, 0, 0, 0, 0, 0, 0, 0, 0, 0, 0, 0, 0, 0, 0, 0, 0, 0, 0, 0, 0, 0, 0, 0, 1, 1, 1, 1, 1, 1, 1, 1, 1, 1, 1, 1, 1, 1, 1, 1, 2, 2, 2, 2, 2, 2, 2, 2, 2, 2, 2, 2, 2, 2, 2, 2, 3, 3, 3, 3, 3, 3, 3, 3, 3, 3, 3, 3, 3, 3, 3, 3, 3, 3, 3, 3, 3, 3, 3, 3, 3, 3, 3, 3, 3, 3, 3, 3, 3, 3, 3, 3, 3, 3, 3, 3, 3, 3, 3, 3, 4, 4, 4, 4, 4, 4, 4, 4, 4, 4, 4, 4, 5, 5, 5, 5, 5, 5, 5, 5, 5, 5, 5, 5, 4, 4, 4, 4, 4, 4, 4, 4, 4, 4, 4, 4, 1, 1, 1, 1, 1, 1, 1, 1, 1, 1, 1, 1])
me_float_001.materials.append(mat_wet_2a2a2a)
me_float_001.materials.append(mat_col_1f6b3a)
me_float_001.materials.append(mat_col_e8e2d4)
me_float_001.materials.append(mat_col_2b2d30)
me_float_001.materials.append(mat_col_1e1f22)
me_float_001.materials.append(mat_metal_c9c2b0)
me_float_001.update()
me_float_002 = bpy.data.meshes.new('Float.002')
me_float_002.from_pydata([(0.0, 1.248, 1.192e-08), (0.0, 1.339, 0.09941), (0.0, 1.148, 0.9), (0.0, 1.261, 0.8006), (0.4776, 1.153, 1.192e-08), (0.5124, 1.237, 0.09941), (0.4393, 1.061, 0.9), (0.4826, 1.165, 0.8006), (0.8825, 0.8825, 1.192e-08), (0.9468, 0.9468, 0.09941), (0.8118, 0.8118, 0.9), (0.8917, 0.8917, 0.8006), (1.153, 0.4776, 1.192e-08), (1.237, 0.5124, 0.09941), (1.061, 0.4393, 0.9), (1.165, 0.4826, 0.8006), (1.248, 0.0, 1.192e-08), (1.339, 0.0, 0.09941), (1.148, 0.0, 0.9), (1.261, 0.0, 0.8006), (1.153, -0.4776, 1.192e-08), (1.237, -0.5124, 0.09941), (1.061, -0.4393, 0.9), (1.165, -0.4826, 0.8006), (0.8825, -0.8825, 1.192e-08), (0.9468, -0.9468, 0.09941), (0.8118, -0.8118, 0.9), (0.8917, -0.8917, 0.8006), (0.4776, -1.153, 1.192e-08), (0.5124, -1.237, 0.09941), (0.4393, -1.061, 0.9), (0.4826, -1.165, 0.8006), (0.0, -1.248, 1.192e-08), (0.0, -1.339, 0.09941), (0.0, -1.148, 0.9), (0.0, -1.261, 0.8006), (-0.4776, -1.153, 1.192e-08), (-0.5124, -1.237, 0.09941), (-0.4393, -1.061, 0.9), (-0.4826, -1.165, 0.8006), (-0.8825, -0.8825, 1.192e-08), (-0.9468, -0.9468, 0.09941), (-0.8118, -0.8118, 0.9), (-0.8917, -0.8917, 0.8006), (-1.153, -0.4776, 1.192e-08), (-1.237, -0.5124, 0.09941), (-1.061, -0.4393, 0.9), (-1.165, -0.4826, 0.8006), (-1.248, 0.0, 1.192e-08), (-1.339, 0.0, 0.09941), (-1.148, 0.0, 0.9), (-1.261, 0.0, 0.8006), (-1.153, 0.4776, 1.192e-08), (-1.237, 0.5124, 0.09941), (-1.061, 0.4393, 0.9), (-1.165, 0.4826, 0.8006), (-0.8825, 0.8825, 1.192e-08), (-0.9468, 0.9468, 0.09941), (-0.8118, 0.8118, 0.9), (-0.8917, 0.8917, 0.8006), (-0.4776, 1.153, 1.192e-08), (-0.5124, 1.237, 0.09941), (-0.4393, 1.061, 0.9), (-0.4826, 1.165, 0.8006), (0.0, 1.2, 0.9), (0.0, 1.2, 1.2), (0.4592, 1.109, 0.9), (0.4592, 1.109, 1.2), (0.8485, 0.8485, 0.9), (0.8485, 0.8485, 1.2), (1.109, 0.4592, 0.9), (1.109, 0.4592, 1.2), (1.2, 0.0, 0.9), (1.2, 0.0, 1.2), (1.109, -0.4592, 0.9), (1.109, -0.4592, 1.2), (0.8485, -0.8485, 0.9), (0.8485, -0.8485, 1.2), (0.4592, -1.109, 0.9), (0.4592, -1.109, 1.2), (0.0, -1.2, 0.9), (0.0, -1.2, 1.2), (-0.4592, -1.109, 0.9), (-0.4592, -1.109, 1.2), (-0.8485, -0.8485, 0.9), (-0.8485, -0.8485, 1.2), (-1.109, -0.4592, 0.9), (-1.109, -0.4592, 1.2), (-1.2, 0.0, 0.9), (-1.2, 0.0, 1.2), (-1.109, 0.4592, 0.9), (-1.109, 0.4592, 1.2), (-0.8485, 0.8485, 0.9), (-0.8485, 0.8485, 1.2), (-0.4592, 1.109, 0.9), (-0.4592, 1.109, 1.2), (0.0, 1.1, 1.2), (0.0, 0.9, 1.7), (0.421, 1.016, 1.2), (0.3444, 0.8315, 1.7), (0.7778, 0.7778, 1.2), (0.6364, 0.6364, 1.7), (1.016, 0.421, 1.2), (0.8315, 0.3444, 1.7), (1.1, 0.0, 1.2), (0.9, 0.0, 1.7), (1.016, -0.421, 1.2), (0.8315, -0.3444, 1.7), (0.7778, -0.7778, 1.2), (0.6364, -0.6364, 1.7), (0.421, -1.016, 1.2), (0.3444, -0.8315, 1.7), (0.0, -1.1, 1.2), (0.0, -0.9, 1.7), (-0.421, -1.016, 1.2), (-0.3444, -0.8315, 1.7), (-0.7778, -0.7778, 1.2), (-0.6364, -0.6364, 1.7), (-1.016, -0.421, 1.2), (-0.8315, -0.3444, 1.7), (-1.1, 0.0, 1.2), (-0.9, 0.0, 1.7), (-1.016, 0.421, 1.2), (-0.8315, 0.3444, 1.7), (-0.7778, 0.7778, 1.2), (-0.6364, 0.6364, 1.7), (-0.421, 1.016, 1.2), (-0.3444, 0.8315, 1.7), (0.601, 0.661, 1.5), (0.601, 0.651, 4.1), (0.653, 0.631, 1.5), (0.6443, 0.626, 4.1), (0.653, 0.571, 1.5), (0.6443, 0.576, 4.1), (0.601, 0.541, 1.5), (0.601, 0.551, 4.1), (0.5491, 0.571, 1.5), (0.5577, 0.576, 4.1), (0.5491, 0.631, 1.5), (0.5577, 0.626, 4.1), (-0.601, 0.661, 1.5), (-0.601, 0.651, 4.1), (-0.5491, 0.631, 1.5), (-0.5577, 0.626, 4.1), (-0.5491, 0.571, 1.5), (-0.5577, 0.576, 4.1), (-0.601, 0.541, 1.5), (-0.601, 0.551, 4.1), (-0.653, 0.571, 1.5), (-0.6443, 0.576, 4.1), (-0.653, 0.631, 1.5), (-0.6443, 0.626, 4.1), (-0.601, -0.541, 1.5), (-0.601, -0.551, 4.1), (-0.5491, -0.571, 1.5), (-0.5577, -0.576, 4.1), (-0.5491, -0.631, 1.5), (-0.5577, -0.626, 4.1), (-0.601, -0.661, 1.5), (-0.601, -0.651, 4.1), (-0.653, -0.631, 1.5), (-0.6443, -0.626, 4.1), (-0.653, -0.571, 1.5), (-0.6443, -0.576, 4.1), (0.601, -0.541, 1.5), (0.601, -0.551, 4.1), (0.653, -0.571, 1.5), (0.6443, -0.576, 4.1), (0.653, -0.631, 1.5), (0.6443, -0.626, 4.1), (0.601, -0.661, 1.5), (0.601, -0.651, 4.1), (0.5491, -0.631, 1.5), (0.5577, -0.626, 4.1), (0.5491, -0.571, 1.5), (0.5577, -0.576, 4.1), (0.0, 1.05, 4.1), (0.0, 1.05, 4.2), (0.6172, 0.8495, 4.1), (0.6172, 0.8495, 4.2), (0.9986, 0.3245, 4.1), (0.9986, 0.3245, 4.2), (0.9986, -0.3245, 4.1), (0.9986, -0.3245, 4.2), (0.6172, -0.8495, 4.1), (0.6172, -0.8495, 4.2), (0.0, -1.05, 4.1), (0.0, -1.05, 4.2), (-0.6172, -0.8495, 4.1), (-0.6172, -0.8495, 4.2), (-0.9986, -0.3245, 4.1), (-0.9986, -0.3245, 4.2), (-0.9986, 0.3245, 4.1), (-0.9986, 0.3245, 4.2), (-0.6172, 0.8495, 4.1), (-0.6172, 0.8495, 4.2), (0.0, 0.22, 4.2), (0.0, 0.2, 4.65), (0.1293, 0.178, 4.2), (0.1176, 0.1618, 4.65), (0.2092, 0.06798, 4.2), (0.1902, 0.0618, 4.65), (0.2092, -0.06798, 4.2), (0.1902, -0.0618, 4.65), (0.1293, -0.178, 4.2), (0.1176, -0.1618, 4.65), (0.0, -0.22, 4.2), (0.0, -0.2, 4.65), (-0.1293, -0.178, 4.2), (-0.1176, -0.1618, 4.65), (-0.2092, -0.06798, 4.2), (-0.1902, -0.0618, 4.65), (-0.2092, 0.06798, 4.2), (-0.1902, 0.0618, 4.65), (-0.1293, 0.178, 4.2), (-0.1176, 0.1618, 4.65), (0.0, 0.18, 4.65), (0.0, 0.18, 4.95), (0.1058, 0.1456, 4.65), (0.1058, 0.1456, 4.95), (0.1712, 0.05562, 4.65), (0.1712, 0.05562, 4.95), (0.1712, -0.05562, 4.65), (0.1712, -0.05562, 4.95), (0.1058, -0.1456, 4.65), (0.1058, -0.1456, 4.95), (0.0, -0.18, 4.65), (0.0, -0.18, 4.95), (-0.1058, -0.1456, 4.65), (-0.1058, -0.1456, 4.95), (-0.1712, -0.05562, 4.65), (-0.1712, -0.05562, 4.95), (-0.1712, 0.05562, 4.65), (-0.1712, 0.05562, 4.95), (-0.1058, 0.1456, 4.65), (-0.1058, 0.1456, 4.95), (0.0, 0.24, 4.95), (0.0, 0.05, 5.15), (0.1411, 0.1942, 4.95), (0.02939, 0.04045, 5.15), (0.2283, 0.07416, 4.95), (0.04755, 0.01545, 5.15), (0.2283, -0.07416, 4.95), (0.04755, -0.01545, 5.15), (0.1411, -0.1942, 4.95), (0.02939, -0.04045, 5.15), (0.0, -0.24, 4.95), (0.0, -0.05, 5.15), (-0.1411, -0.1942, 4.95), (-0.02939, -0.04045, 5.15), (-0.2283, -0.07416, 4.95), (-0.04755, -0.01545, 5.15), (-0.2283, 0.07416, 4.95), (-0.04755, 0.01545, 5.15), (-0.1411, 0.1942, 4.95), (-0.02939, 0.04045, 5.15), (0.0, 0.5, 2.25), (0.0, 0.32, 2.95), (0.2169, 0.4505, 2.25), (0.1388, 0.2883, 2.95), (0.3909, 0.3117, 2.25), (0.2502, 0.1995, 2.95), (0.4875, 0.1113, 2.25), (0.312, 0.07121, 2.95), (0.4875, -0.1113, 2.25), (0.312, -0.07121, 2.95), (0.3909, -0.3117, 2.25), (0.2502, -0.1995, 2.95), (0.2169, -0.4505, 2.25), (0.1388, -0.2883, 2.95), (0.0, -0.5, 2.25), (0.0, -0.32, 2.95), (-0.2169, -0.4505, 2.25), (-0.1388, -0.2883, 2.95), (-0.3909, -0.3117, 2.25), (-0.2502, -0.1995, 2.95), (-0.4875, -0.1113, 2.25), (-0.312, -0.07121, 2.95), (-0.4875, 0.1113, 2.25), (-0.312, 0.07121, 2.95), (-0.3909, 0.3117, 2.25), (-0.2502, 0.1995, 2.95), (-0.2169, 0.4505, 2.25), (-0.1388, 0.2883, 2.95), (0.0, 0.0, 2.7), (0.2171, -0.1577, 2.866), (-0.08292, -0.2552, 2.866), (-0.2683, 0.0, 2.866), (-0.08292, 0.2552, 2.866), (0.2171, 0.1577, 2.866), (0.08292, -0.2552, 3.134), (-0.2171, -0.1577, 3.134), (-0.2171, 0.1577, 3.134), (0.08292, 0.2552, 3.134), (0.2683, 0.0, 3.134), (0.0, 0.0, 3.3), (-0.95, -0.06, 3.04), (-0.95, -0.06, 3.16), (-0.95, 0.06, 3.04), (-0.95, 0.06, 3.16), (0.95, -0.06, 3.04), (0.95, -0.06, 3.16), (0.95, 0.06, 3.04), (0.95, 0.06, 3.16)], [], [(1, 5, 4, 0), (7, 3, 2, 6), (5, 9, 8, 4), (11, 7, 6, 10), (9, 13, 12, 8), (15, 11, 10, 14), (13, 17, 16, 12), (19, 15, 14, 18), (17, 21, 20, 16), (23, 19, 18, 22), (21, 25, 24, 20), (27, 23, 22, 26), (25, 29, 28, 24), (31, 27, 26, 30), (29, 33, 32, 28), (35, 31, 30, 34), (33, 37, 36, 32), (39, 35, 34, 38), (37, 41, 40, 36), (43, 39, 38, 42), (41, 45, 44, 40), (47, 43, 42, 46), (45, 49, 48, 44), (51, 47, 46, 50), (49, 53, 52, 48), (55, 51, 50, 54), (53, 57, 56, 52), (59, 55, 54, 58), (57, 61, 60, 56), (63, 59, 58, 62), (61, 1, 0, 60), (3, 63, 62, 2), (0, 4, 8, 12, 16, 20, 24, 28, 32, 36, 40, 44, 48, 52, 56, 60), (1, 3, 7, 5), (61, 63, 3, 1), (6, 2, 62, 58, 54, 50, 46, 42, 38, 34, 30, 26, 22, 18, 14, 10), (5, 7, 11, 9), (9, 11, 15, 13), (13, 15, 19, 17), (17, 19, 23, 21), (21, 23, 27, 25), (25, 27, 31, 29), (29, 31, 35, 33), (33, 35, 39, 37), (37, 39, 43, 41), (41, 43, 47, 45), (45, 47, 51, 49), (49, 51, 55, 53), (53, 55, 59, 57), (57, 59, 63, 61), (64, 65, 67, 66), (66, 67, 69, 68), (68, 69, 71, 70), (70, 71, 73, 72), (72, 73, 75, 74), (74, 75, 77, 76), (76, 77, 79, 78), (78, 79, 81, 80), (80, 81, 83, 82), (82, 83, 85, 84), (84, 85, 87, 86), (86, 87, 89, 88), (88, 89, 91, 90), (90, 91, 93, 92), (67, 65, 95, 93, 91, 89, 87, 85, 83, 81, 79, 77, 75, 73, 71, 69), (92, 93, 95, 94), (94, 95, 65, 64), (64, 66, 68, 70, 72, 74, 76, 78, 80, 82, 84, 86, 88, 90, 92, 94), (96, 97, 99, 98), (98, 99, 101, 100), (100, 101, 103, 102), (102, 103, 105, 104), (104, 105, 107, 106), (106, 107, 109, 108), (108, 109, 111, 110), (110, 111, 113, 112), (112, 113, 115, 114), (114, 115, 117, 116), (116, 117, 119, 118), (118, 119, 121, 120), (120, 121, 123, 122), (122, 123, 125, 124), (99, 97, 127, 125, 123, 121, 119, 117, 115, 113, 111, 109, 107, 105, 103, 101), (124, 125, 127, 126), (126, 127, 97, 96), (96, 98, 100, 102, 104, 106, 108, 110, 112, 114, 116, 118, 120, 122, 124, 126), (128, 129, 131, 130), (130, 131, 133, 132), (132, 133, 135, 134), (134, 135, 137, 136), (131, 129, 139, 137, 135, 133), (136, 137, 139, 138), (138, 139, 129, 128), (128, 130, 132, 134, 136, 138), (140, 141, 143, 142), (142, 143, 145, 144), (144, 145, 147, 146), (146, 147, 149, 148), (143, 141, 151, 149, 147, 145), (148, 149, 151, 150), (150, 151, 141, 140), (140, 142, 144, 146, 148, 150), (152, 153, 155, 154), (154, 155, 157, 156), (156, 157, 159, 158), (158, 159, 161, 160), (155, 153, 163, 161, 159, 157), (160, 161, 163, 162), (162, 163, 153, 152), (152, 154, 156, 158, 160, 162), (164, 165, 167, 166), (166, 167, 169, 168), (168, 169, 171, 170), (170, 171, 173, 172), (167, 165, 175, 173, 171, 169), (172, 173, 175, 174), (174, 175, 165, 164), (164, 166, 168, 170, 172, 174), (176, 177, 179, 178), (178, 179, 181, 180), (180, 181, 183, 182), (182, 183, 185, 184), (184, 185, 187, 186), (186, 187, 189, 188), (188, 189, 191, 190), (190, 191, 193, 192), (179, 177, 195, 193, 191, 189, 187, 185, 183, 181), (192, 193, 195, 194), (194, 195, 177, 176), (176, 178, 180, 182, 184, 186, 188, 190, 192, 194), (196, 197, 199, 198), (198, 199, 201, 200), (200, 201, 203, 202), (202, 203, 205, 204), (204, 205, 207, 206), (206, 207, 209, 208), (208, 209, 211, 210), (210, 211, 213, 212), (199, 197, 215, 213, 211, 209, 207, 205, 203, 201), (212, 213, 215, 214), (214, 215, 197, 196), (196, 198, 200, 202, 204, 206, 208, 210, 212, 214), (216, 217, 219, 218), (218, 219, 221, 220), (220, 221, 223, 222), (222, 223, 225, 224), (224, 225, 227, 226), (226, 227, 229, 228), (228, 229, 231, 230), (230, 231, 233, 232), (219, 217, 235, 233, 231, 229, 227, 225, 223, 221), (232, 233, 235, 234), (234, 235, 217, 216), (216, 218, 220, 222, 224, 226, 228, 230, 232, 234), (236, 237, 239, 238), (238, 239, 241, 240), (240, 241, 243, 242), (242, 243, 245, 244), (244, 245, 247, 246), (246, 247, 249, 248), (248, 249, 251, 250), (250, 251, 253, 252), (239, 237, 255, 253, 251, 249, 247, 245, 243, 241), (252, 253, 255, 254), (254, 255, 237, 236), (236, 238, 240, 242, 244, 246, 248, 250, 252, 254), (256, 257, 259, 258), (258, 259, 261, 260), (260, 261, 263, 262), (262, 263, 265, 264), (264, 265, 267, 266), (266, 267, 269, 268), (268, 269, 271, 270), (270, 271, 273, 272), (272, 273, 275, 274), (274, 275, 277, 276), (276, 277, 279, 278), (278, 279, 281, 280), (259, 257, 283, 281, 279, 277, 275, 273, 271, 269, 267, 265, 263, 261), (280, 281, 283, 282), (282, 283, 257, 256), (256, 258, 260, 262, 264, 266, 268, 270, 272, 274, 276, 278, 280, 282), (284, 285, 286), (285, 284, 289), (284, 286, 287), (284, 287, 288), (284, 288, 289), (285, 289, 294), (286, 285, 290), (287, 286, 291), (288, 287, 292), (289, 288, 293), (285, 294, 290), (286, 290, 291), (287, 291, 292), (288, 292, 293), (289, 293, 294), (290, 294, 295), (291, 290, 295), (292, 291, 295), (293, 292, 295), (294, 293, 295), (296, 297, 299, 298), (298, 299, 303, 302), (302, 303, 301, 300), (300, 301, 297, 296), (298, 302, 300, 296), (303, 299, 297, 301)])
me_float_002.polygons.foreach_set('material_index', [0, 0, 0, 0, 0, 0, 0, 0, 0, 0, 0, 0, 0, 0, 0, 0, 0, 0, 0, 0, 0, 0, 0, 0, 0, 0, 0, 0, 0, 0, 0, 0, 0, 0, 0, 0, 0, 0, 0, 0, 0, 0, 0, 0, 0, 0, 0, 0, 0, 0, 1, 1, 1, 1, 1, 1, 1, 1, 1, 1, 1, 1, 1, 1, 1, 1, 1, 1, 2, 2, 2, 2, 2, 2, 2, 2, 2, 2, 2, 2, 2, 2, 2, 2, 2, 2, 1, 1, 1, 1, 1, 1, 1, 1, 1, 1, 1, 1, 1, 1, 1, 1, 1, 1, 1, 1, 1, 1, 1, 1, 1, 1, 1, 1, 1, 1, 1, 1, 1, 1, 1, 1, 1, 1, 1, 1, 1, 1, 1, 1, 3, 3, 3, 3, 3, 3, 3, 3, 3, 3, 3, 3, 4, 4, 4, 4, 4, 4, 4, 4, 4, 4, 4, 4, 3, 3, 3, 3, 3, 3, 3, 3, 3, 3, 3, 3, 5, 5, 5, 5, 5, 5, 5, 5, 5, 5, 5, 5, 5, 5, 5, 5, 5, 5, 5, 5, 5, 5, 5, 5, 5, 5, 5, 5, 5, 5, 5, 5, 5, 5, 5, 5, 1, 1, 1, 1, 1, 1])
me_float_002.materials.append(mat_wet_2a2a2a)
me_float_002.materials.append(mat_col_1e3c46)
me_float_002.materials.append(mat_col_c7a63a)
me_float_002.materials.append(mat_col_1e1f22)
me_float_002.materials.append(mat_metal_c9c2b0)
me_float_002.materials.append(mat_metal_a8803c)
me_float_002.update()

# ---- objects
ob_buoy_red = bpy.data.objects.new('buoy_red', None)
ob_body = bpy.data.objects.new('Body', me_float)
ob_lamp_top = bpy.data.objects.new('lamp_top', None)
ob_buoy_green = bpy.data.objects.new('buoy_green', None)
ob_body_001 = bpy.data.objects.new('Body.001', me_float_001)
ob_lamp_top_001 = bpy.data.objects.new('lamp_top.001', None)
ob_buoy_bell = bpy.data.objects.new('buoy_bell', None)
ob_body_002 = bpy.data.objects.new('Body.002', me_float_002)
ob_lamp_top_002 = bpy.data.objects.new('lamp_top.002', None)

# ---- transforms, parenting, visibility, modifiers, constraints
ob_buoy_red.location = (-4.0, 0.0, 0.0)
ob_buoy_red.empty_display_size = 0.5
ob_body.parent = ob_buoy_red
ob_body.location = (0.0, 0.0, -0.45)
ob_lamp_top.parent = ob_buoy_red
ob_lamp_top.location = (0.0, 0.0, 3.75)
ob_lamp_top.empty_display_size = 0.5
ob_buoy_green.location = (0.0, 0.0, 0.0)
ob_buoy_green.empty_display_size = 0.5
ob_body_001.parent = ob_buoy_green
ob_body_001.location = (0.0, 0.0, -0.45)
ob_lamp_top_001.parent = ob_buoy_green
ob_lamp_top_001.location = (0.0, 0.0, 3.75)
ob_lamp_top_001.empty_display_size = 0.5
ob_buoy_bell.location = (4.0, 0.0, 0.0)
ob_buoy_bell.empty_display_size = 0.5
ob_body_002.parent = ob_buoy_bell
ob_body_002.location = (0.0, 0.0, -0.5)
ob_lamp_top_002.parent = ob_buoy_bell
ob_lamp_top_002.location = (0.0, 0.0, 4.25)
ob_lamp_top_002.empty_display_size = 0.5

# ---- collection membership
scene.collection.objects.link(ob_buoy_red)
scene.collection.objects.link(ob_body)
scene.collection.objects.link(ob_lamp_top)
scene.collection.objects.link(ob_buoy_green)
scene.collection.objects.link(ob_body_001)
scene.collection.objects.link(ob_lamp_top_001)
scene.collection.objects.link(ob_buoy_bell)
scene.collection.objects.link(ob_body_002)
scene.collection.objects.link(ob_lamp_top_002)

# ---- scene / render settings (as saved in the file)
scene.frame_start = 1; scene.frame_end = 250; scene.frame_set(1)
scene.render.engine = 'BLENDER_EEVEE_NEXT'
bpy.context.view_layer.update()

# ---- added for rendering (the .blend has no active camera and no usable light): camera, sun + grey world if the file has none
cam_auto = bpy.data.cameras.new('AutoCamera')
cam_auto.lens = 50.0
cam_auto.sensor_width = 36.0
cam_auto.clip_end = 1000.0
ob_auto_camera = bpy.data.objects.new('AutoCamera', cam_auto)
scene.collection.objects.link(ob_auto_camera)
ob_auto_camera.location = (11.1321, -13.1402, 10.8351)
ob_auto_camera.rotation_euler = (1.09748, -7.21219e-08, 0.694738)
scene.camera = ob_auto_camera
light_auto_sun = bpy.data.lights.new('AutoSun', 'SUN')
light_auto_sun.energy = 3.0
light_auto_sun.angle = 0.0523599
ob_auto_sun = bpy.data.objects.new('AutoSun', light_auto_sun)
scene.collection.objects.link(ob_auto_sun)
ob_auto_sun.rotation_euler = (0.872665, 0.174533, 0.523599)
if scene.world is None:
    world_auto = bpy.data.worlds.new('AutoWorld')
    world_auto.color = (0.3, 0.3, 0.3)
    scene.world = world_auto
bpy.context.view_layer.update()
